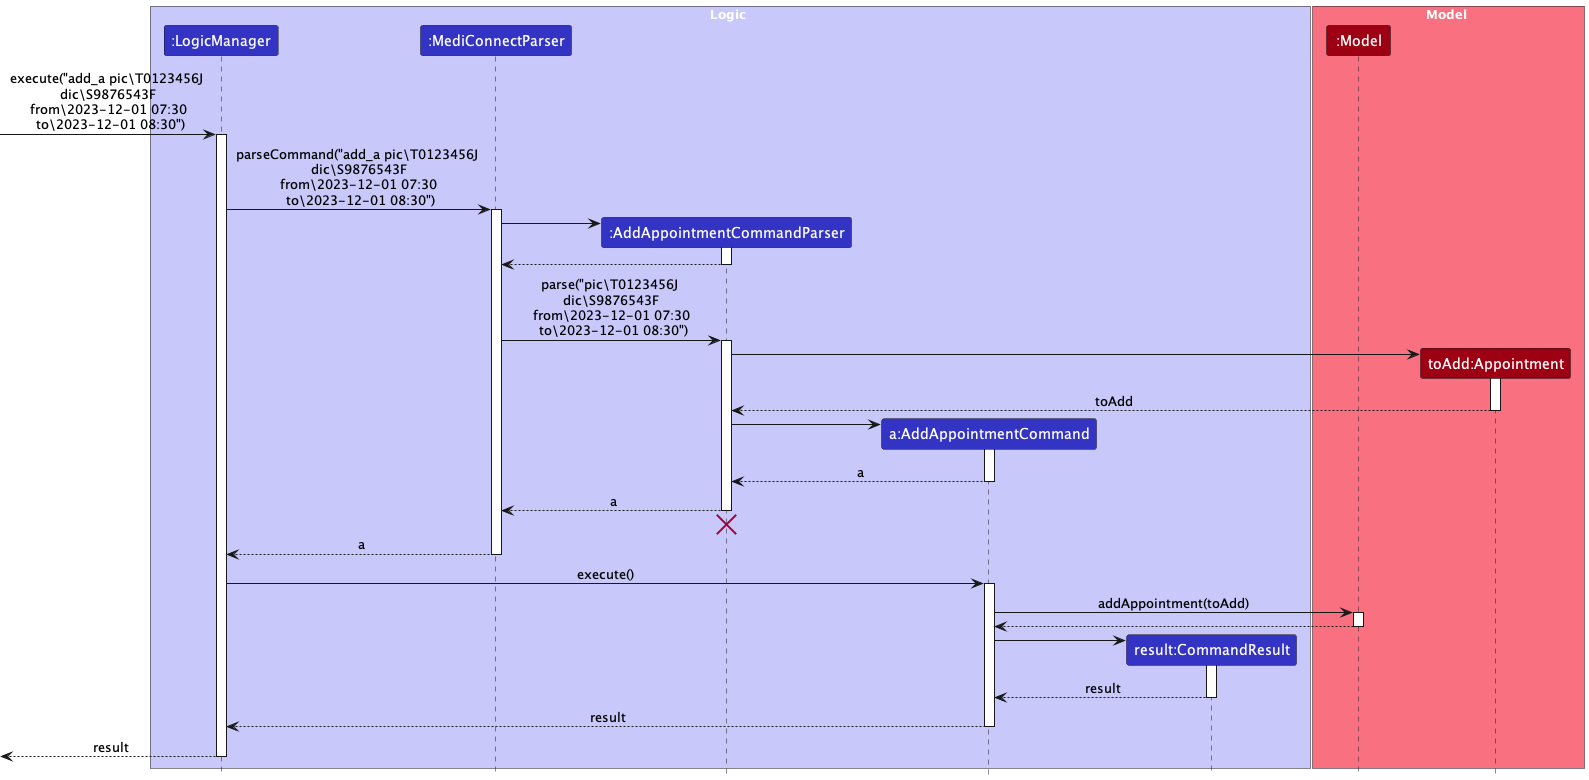

The diagram above was rendered by PlantUML. Its source (embedded in the PNG):
@startuml
!include ../style.puml
skinparam ArrowFontStyle plain

box Logic LOGIC_COLOR_T1
participant ":LogicManager" as LogicManager LOGIC_COLOR
participant ":MediConnectParser" as MediConnectParser LOGIC_COLOR
participant ":AddAppointmentCommandParser" as AddAppointmentCommandParser LOGIC_COLOR
participant "a:AddAppointmentCommand" as AddAppointmentCommand LOGIC_COLOR
participant "result:CommandResult" as CommandResult LOGIC_COLOR
end box

box Model MODEL_COLOR_T1
participant ":Model" as Model MODEL_COLOR
participant "toAdd:Appointment" as Appointment MODEL_COLOR
end box

[-> LogicManager : execute("add_a pic\T0123456J \n dic\S9876543F \n from\2023-12-01 07:30 \n to\2023-12-01 08:30")
activate LogicManager

LogicManager -> MediConnectParser : parseCommand("add_a pic\T0123456J \n dic\S9876543F \n from\2023-12-01 07:30 \n to\2023-12-01 08:30")
activate MediConnectParser

create AddAppointmentCommandParser
MediConnectParser -> AddAppointmentCommandParser
activate AddAppointmentCommandParser

AddAppointmentCommandParser --> MediConnectParser
deactivate AddAppointmentCommandParser

MediConnectParser -> AddAppointmentCommandParser : parse("pic\T0123456J \n dic\S9876543F \n from\2023-12-01 07:30 \n to\2023-12-01 08:30")
activate AddAppointmentCommandParser

create Appointment
AddAppointmentCommandParser -> Appointment
activate Appointment

Appointment --> AddAppointmentCommandParser : toAdd
deactivate

create AddAppointmentCommand
AddAppointmentCommandParser -> AddAppointmentCommand :
activate AddAppointmentCommand

AddAppointmentCommand --> AddAppointmentCommandParser : a
deactivate AddAppointmentCommand

AddAppointmentCommandParser --> MediConnectParser : a
deactivate AddAppointmentCommandParser
'Hidden arrow to position the destroy marker below the end of the activation bar.
AddAppointmentCommandParser -[hidden]-> MediConnectParser
destroy AddAppointmentCommandParser

MediConnectParser --> LogicManager : a
deactivate MediConnectParser

LogicManager -> AddAppointmentCommand : execute()
activate AddAppointmentCommand

AddAppointmentCommand -> Model : addAppointment(toAdd)
activate Model

Model --> AddAppointmentCommand
deactivate Model

create CommandResult
AddAppointmentCommand -> CommandResult
activate CommandResult

CommandResult --> AddAppointmentCommand : result
deactivate CommandResult

AddAppointmentCommand --> LogicManager : result
deactivate AddAppointmentCommand

[<--LogicManager : result
deactivate LogicManager
@enduml